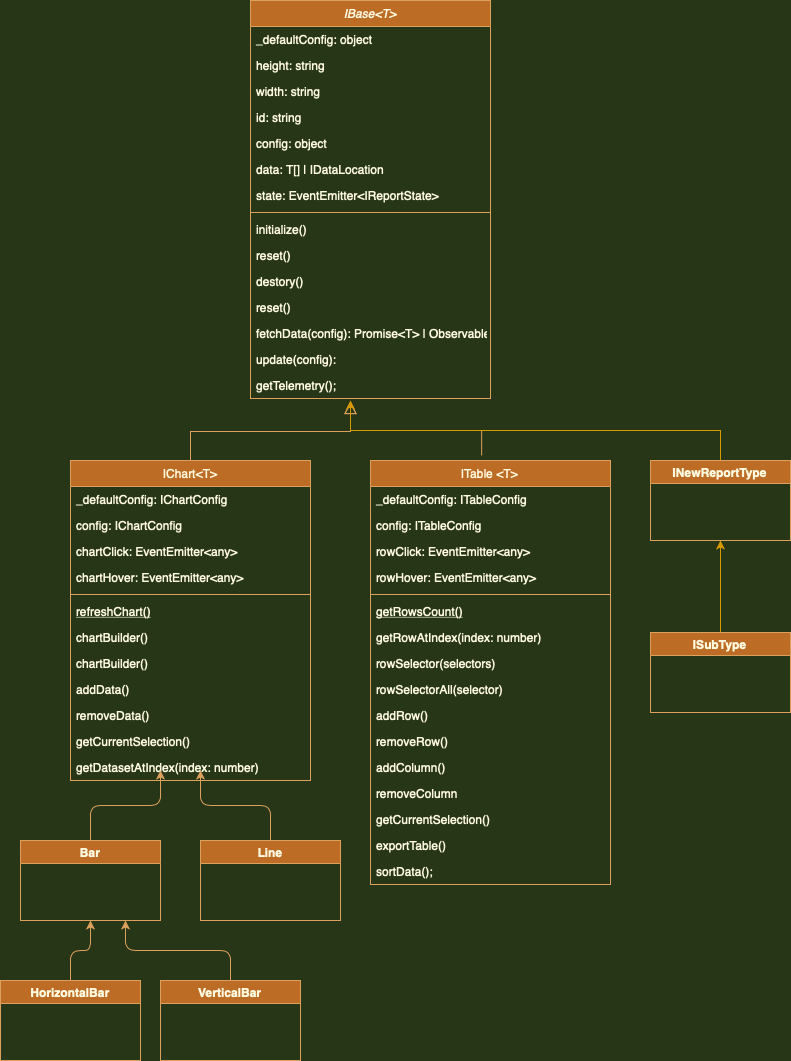

The diagram above was exported from draw.io. Its source (the exported page's mxGraphModel, read from the mxfile embedded in the PNG):
<mxGraphModel dx="1064" dy="678" grid="1" gridSize="10" guides="1" tooltips="1" connect="1" arrows="1" fold="1" page="1" pageScale="1" pageWidth="827" pageHeight="1169" background="#283618" math="0" shadow="0">
  <root>
    <mxCell id="WIyWlLk6GJQsqaUBKTNV-0" />
    <mxCell id="WIyWlLk6GJQsqaUBKTNV-1" parent="WIyWlLk6GJQsqaUBKTNV-0" />
    <mxCell id="zkfFHV4jXpPFQw0GAbJ--0" value="IBase&lt;T&gt;" style="swimlane;fontStyle=2;align=center;verticalAlign=top;childLayout=stackLayout;horizontal=1;startSize=26;horizontalStack=0;resizeParent=1;resizeLast=0;collapsible=1;marginBottom=0;rounded=0;shadow=0;strokeWidth=1;fillColor=#BC6C25;strokeColor=#DDA15E;fontColor=#FEFAE0;" parent="WIyWlLk6GJQsqaUBKTNV-1" vertex="1">
      <mxGeometry x="260" y="20" width="240" height="398" as="geometry">
        <mxRectangle x="230" y="140" width="160" height="26" as="alternateBounds" />
      </mxGeometry>
    </mxCell>
    <mxCell id="zkfFHV4jXpPFQw0GAbJ--1" value="_defaultConfig: object" style="text;align=left;verticalAlign=top;spacingLeft=4;spacingRight=4;overflow=hidden;rotatable=0;points=[[0,0.5],[1,0.5]];portConstraint=eastwest;fontColor=#FEFAE0;" parent="zkfFHV4jXpPFQw0GAbJ--0" vertex="1">
      <mxGeometry y="26" width="240" height="26" as="geometry" />
    </mxCell>
    <mxCell id="zkfFHV4jXpPFQw0GAbJ--2" value="height: string" style="text;align=left;verticalAlign=top;spacingLeft=4;spacingRight=4;overflow=hidden;rotatable=0;points=[[0,0.5],[1,0.5]];portConstraint=eastwest;rounded=0;shadow=0;html=0;fontColor=#FEFAE0;" parent="zkfFHV4jXpPFQw0GAbJ--0" vertex="1">
      <mxGeometry y="52" width="240" height="26" as="geometry" />
    </mxCell>
    <mxCell id="zkfFHV4jXpPFQw0GAbJ--3" value="width: string" style="text;align=left;verticalAlign=top;spacingLeft=4;spacingRight=4;overflow=hidden;rotatable=0;points=[[0,0.5],[1,0.5]];portConstraint=eastwest;rounded=0;shadow=0;html=0;fontColor=#FEFAE0;" parent="zkfFHV4jXpPFQw0GAbJ--0" vertex="1">
      <mxGeometry y="78" width="240" height="26" as="geometry" />
    </mxCell>
    <mxCell id="yLEGRs6ec2nWdUiY0ZK2-0" value="id: string" style="text;align=left;verticalAlign=top;spacingLeft=4;spacingRight=4;overflow=hidden;rotatable=0;points=[[0,0.5],[1,0.5]];portConstraint=eastwest;rounded=0;shadow=0;html=0;fontColor=#FEFAE0;" parent="zkfFHV4jXpPFQw0GAbJ--0" vertex="1">
      <mxGeometry y="104" width="240" height="26" as="geometry" />
    </mxCell>
    <mxCell id="yLEGRs6ec2nWdUiY0ZK2-1" value="config: object" style="text;align=left;verticalAlign=top;spacingLeft=4;spacingRight=4;overflow=hidden;rotatable=0;points=[[0,0.5],[1,0.5]];portConstraint=eastwest;rounded=0;shadow=0;html=0;fontColor=#FEFAE0;" parent="zkfFHV4jXpPFQw0GAbJ--0" vertex="1">
      <mxGeometry y="130" width="240" height="26" as="geometry" />
    </mxCell>
    <mxCell id="yLEGRs6ec2nWdUiY0ZK2-2" value="data: T[] | IDataLocation" style="text;align=left;verticalAlign=top;spacingLeft=4;spacingRight=4;overflow=hidden;rotatable=0;points=[[0,0.5],[1,0.5]];portConstraint=eastwest;rounded=0;shadow=0;html=0;fontColor=#FEFAE0;" parent="zkfFHV4jXpPFQw0GAbJ--0" vertex="1">
      <mxGeometry y="156" width="240" height="26" as="geometry" />
    </mxCell>
    <mxCell id="yLEGRs6ec2nWdUiY0ZK2-8" value="state: EventEmitter&lt;IReportState&gt;" style="text;align=left;verticalAlign=top;spacingLeft=4;spacingRight=4;overflow=hidden;rotatable=0;points=[[0,0.5],[1,0.5]];portConstraint=eastwest;rounded=0;shadow=0;html=0;fontColor=#FEFAE0;" parent="zkfFHV4jXpPFQw0GAbJ--0" vertex="1">
      <mxGeometry y="182" width="240" height="26" as="geometry" />
    </mxCell>
    <mxCell id="zkfFHV4jXpPFQw0GAbJ--4" value="" style="line;html=1;strokeWidth=1;align=left;verticalAlign=middle;spacingTop=-1;spacingLeft=3;spacingRight=3;rotatable=0;labelPosition=right;points=[];portConstraint=eastwest;labelBackgroundColor=#283618;fillColor=#BC6C25;strokeColor=#DDA15E;fontColor=#FEFAE0;" parent="zkfFHV4jXpPFQw0GAbJ--0" vertex="1">
      <mxGeometry y="208" width="240" height="8" as="geometry" />
    </mxCell>
    <mxCell id="zkfFHV4jXpPFQw0GAbJ--5" value="initialize()&#10;" style="text;align=left;verticalAlign=top;spacingLeft=4;spacingRight=4;overflow=hidden;rotatable=0;points=[[0,0.5],[1,0.5]];portConstraint=eastwest;fontColor=#FEFAE0;" parent="zkfFHV4jXpPFQw0GAbJ--0" vertex="1">
      <mxGeometry y="216" width="240" height="26" as="geometry" />
    </mxCell>
    <mxCell id="yLEGRs6ec2nWdUiY0ZK2-3" value="reset()" style="text;align=left;verticalAlign=top;spacingLeft=4;spacingRight=4;overflow=hidden;rotatable=0;points=[[0,0.5],[1,0.5]];portConstraint=eastwest;fontColor=#FEFAE0;" parent="zkfFHV4jXpPFQw0GAbJ--0" vertex="1">
      <mxGeometry y="242" width="240" height="26" as="geometry" />
    </mxCell>
    <mxCell id="yLEGRs6ec2nWdUiY0ZK2-4" value="destory()" style="text;align=left;verticalAlign=top;spacingLeft=4;spacingRight=4;overflow=hidden;rotatable=0;points=[[0,0.5],[1,0.5]];portConstraint=eastwest;fontColor=#FEFAE0;" parent="zkfFHV4jXpPFQw0GAbJ--0" vertex="1">
      <mxGeometry y="268" width="240" height="26" as="geometry" />
    </mxCell>
    <mxCell id="yLEGRs6ec2nWdUiY0ZK2-5" value="reset()" style="text;align=left;verticalAlign=top;spacingLeft=4;spacingRight=4;overflow=hidden;rotatable=0;points=[[0,0.5],[1,0.5]];portConstraint=eastwest;fontColor=#FEFAE0;" parent="zkfFHV4jXpPFQw0GAbJ--0" vertex="1">
      <mxGeometry y="294" width="240" height="26" as="geometry" />
    </mxCell>
    <mxCell id="yLEGRs6ec2nWdUiY0ZK2-6" value="fetchData(config): Promise&lt;T&gt; | Observable&lt;T&gt;" style="text;align=left;verticalAlign=top;spacingLeft=4;spacingRight=4;overflow=hidden;rotatable=0;points=[[0,0.5],[1,0.5]];portConstraint=eastwest;fontColor=#FEFAE0;" parent="zkfFHV4jXpPFQw0GAbJ--0" vertex="1">
      <mxGeometry y="320" width="240" height="26" as="geometry" />
    </mxCell>
    <mxCell id="yLEGRs6ec2nWdUiY0ZK2-7" value="update(config):" style="text;align=left;verticalAlign=top;spacingLeft=4;spacingRight=4;overflow=hidden;rotatable=0;points=[[0,0.5],[1,0.5]];portConstraint=eastwest;fontColor=#FEFAE0;" parent="zkfFHV4jXpPFQw0GAbJ--0" vertex="1">
      <mxGeometry y="346" width="240" height="26" as="geometry" />
    </mxCell>
    <mxCell id="yLEGRs6ec2nWdUiY0ZK2-16" value="getTelemetry();" style="text;align=left;verticalAlign=top;spacingLeft=4;spacingRight=4;overflow=hidden;rotatable=0;points=[[0,0.5],[1,0.5]];portConstraint=eastwest;fontColor=#FEFAE0;" parent="zkfFHV4jXpPFQw0GAbJ--0" vertex="1">
      <mxGeometry y="372" width="240" height="26" as="geometry" />
    </mxCell>
    <mxCell id="zkfFHV4jXpPFQw0GAbJ--6" value="IChart&lt;T&gt;" style="swimlane;fontStyle=0;align=center;verticalAlign=top;childLayout=stackLayout;horizontal=1;startSize=26;horizontalStack=0;resizeParent=1;resizeLast=0;collapsible=1;marginBottom=0;rounded=0;shadow=0;strokeWidth=1;fillColor=#BC6C25;strokeColor=#DDA15E;fontColor=#FEFAE0;" parent="WIyWlLk6GJQsqaUBKTNV-1" vertex="1">
      <mxGeometry x="80" y="480" width="240" height="320" as="geometry">
        <mxRectangle x="130" y="380" width="160" height="26" as="alternateBounds" />
      </mxGeometry>
    </mxCell>
    <mxCell id="zkfFHV4jXpPFQw0GAbJ--7" value="_defaultConfig: IChartConfig" style="text;align=left;verticalAlign=top;spacingLeft=4;spacingRight=4;overflow=hidden;rotatable=0;points=[[0,0.5],[1,0.5]];portConstraint=eastwest;fontColor=#FEFAE0;" parent="zkfFHV4jXpPFQw0GAbJ--6" vertex="1">
      <mxGeometry y="26" width="240" height="26" as="geometry" />
    </mxCell>
    <mxCell id="zkfFHV4jXpPFQw0GAbJ--8" value="config: IChartConfig" style="text;align=left;verticalAlign=top;spacingLeft=4;spacingRight=4;overflow=hidden;rotatable=0;points=[[0,0.5],[1,0.5]];portConstraint=eastwest;rounded=0;shadow=0;html=0;fontColor=#FEFAE0;" parent="zkfFHV4jXpPFQw0GAbJ--6" vertex="1">
      <mxGeometry y="52" width="240" height="26" as="geometry" />
    </mxCell>
    <mxCell id="yLEGRs6ec2nWdUiY0ZK2-13" value="chartClick: EventEmitter&lt;any&gt;" style="text;align=left;verticalAlign=top;spacingLeft=4;spacingRight=4;overflow=hidden;rotatable=0;points=[[0,0.5],[1,0.5]];portConstraint=eastwest;rounded=0;shadow=0;html=0;fontColor=#FEFAE0;" parent="zkfFHV4jXpPFQw0GAbJ--6" vertex="1">
      <mxGeometry y="78" width="240" height="26" as="geometry" />
    </mxCell>
    <mxCell id="yLEGRs6ec2nWdUiY0ZK2-15" value="chartHover: EventEmitter&lt;any&gt;" style="text;align=left;verticalAlign=top;spacingLeft=4;spacingRight=4;overflow=hidden;rotatable=0;points=[[0,0.5],[1,0.5]];portConstraint=eastwest;rounded=0;shadow=0;html=0;fontColor=#FEFAE0;" parent="zkfFHV4jXpPFQw0GAbJ--6" vertex="1">
      <mxGeometry y="104" width="240" height="26" as="geometry" />
    </mxCell>
    <mxCell id="zkfFHV4jXpPFQw0GAbJ--9" value="" style="line;html=1;strokeWidth=1;align=left;verticalAlign=middle;spacingTop=-1;spacingLeft=3;spacingRight=3;rotatable=0;labelPosition=right;points=[];portConstraint=eastwest;labelBackgroundColor=#283618;fillColor=#BC6C25;strokeColor=#DDA15E;fontColor=#FEFAE0;" parent="zkfFHV4jXpPFQw0GAbJ--6" vertex="1">
      <mxGeometry y="130" width="240" height="8" as="geometry" />
    </mxCell>
    <mxCell id="zkfFHV4jXpPFQw0GAbJ--10" value="refreshChart()" style="text;align=left;verticalAlign=top;spacingLeft=4;spacingRight=4;overflow=hidden;rotatable=0;points=[[0,0.5],[1,0.5]];portConstraint=eastwest;fontStyle=4;fontColor=#FEFAE0;" parent="zkfFHV4jXpPFQw0GAbJ--6" vertex="1">
      <mxGeometry y="138" width="240" height="26" as="geometry" />
    </mxCell>
    <mxCell id="zkfFHV4jXpPFQw0GAbJ--11" value="chartBuilder()" style="text;align=left;verticalAlign=top;spacingLeft=4;spacingRight=4;overflow=hidden;rotatable=0;points=[[0,0.5],[1,0.5]];portConstraint=eastwest;fontColor=#FEFAE0;" parent="zkfFHV4jXpPFQw0GAbJ--6" vertex="1">
      <mxGeometry y="164" width="240" height="26" as="geometry" />
    </mxCell>
    <mxCell id="yLEGRs6ec2nWdUiY0ZK2-9" value="chartBuilder()" style="text;align=left;verticalAlign=top;spacingLeft=4;spacingRight=4;overflow=hidden;rotatable=0;points=[[0,0.5],[1,0.5]];portConstraint=eastwest;fontColor=#FEFAE0;" parent="zkfFHV4jXpPFQw0GAbJ--6" vertex="1">
      <mxGeometry y="190" width="240" height="26" as="geometry" />
    </mxCell>
    <mxCell id="yLEGRs6ec2nWdUiY0ZK2-10" value="addData()" style="text;align=left;verticalAlign=top;spacingLeft=4;spacingRight=4;overflow=hidden;rotatable=0;points=[[0,0.5],[1,0.5]];portConstraint=eastwest;fontColor=#FEFAE0;" parent="zkfFHV4jXpPFQw0GAbJ--6" vertex="1">
      <mxGeometry y="216" width="240" height="26" as="geometry" />
    </mxCell>
    <mxCell id="yLEGRs6ec2nWdUiY0ZK2-11" value="removeData()" style="text;align=left;verticalAlign=top;spacingLeft=4;spacingRight=4;overflow=hidden;rotatable=0;points=[[0,0.5],[1,0.5]];portConstraint=eastwest;fontColor=#FEFAE0;" parent="zkfFHV4jXpPFQw0GAbJ--6" vertex="1">
      <mxGeometry y="242" width="240" height="26" as="geometry" />
    </mxCell>
    <mxCell id="yLEGRs6ec2nWdUiY0ZK2-12" value="getCurrentSelection()" style="text;align=left;verticalAlign=top;spacingLeft=4;spacingRight=4;overflow=hidden;rotatable=0;points=[[0,0.5],[1,0.5]];portConstraint=eastwest;fontColor=#FEFAE0;" parent="zkfFHV4jXpPFQw0GAbJ--6" vertex="1">
      <mxGeometry y="268" width="240" height="26" as="geometry" />
    </mxCell>
    <mxCell id="LhQPJ7rn9heY21_RBFPi-0" value="getDatasetAtIndex(index: number)" style="text;align=left;verticalAlign=top;spacingLeft=4;spacingRight=4;overflow=hidden;rotatable=0;points=[[0,0.5],[1,0.5]];portConstraint=eastwest;fontColor=#FEFAE0;" vertex="1" parent="zkfFHV4jXpPFQw0GAbJ--6">
      <mxGeometry y="294" width="240" height="26" as="geometry" />
    </mxCell>
    <mxCell id="zkfFHV4jXpPFQw0GAbJ--12" value="" style="endArrow=block;endSize=10;endFill=0;shadow=0;strokeWidth=1;rounded=0;edgeStyle=elbowEdgeStyle;elbow=vertical;labelBackgroundColor=#283618;strokeColor=#DDA15E;fontColor=#FEFAE0;" parent="WIyWlLk6GJQsqaUBKTNV-1" source="zkfFHV4jXpPFQw0GAbJ--6" edge="1">
      <mxGeometry width="160" relative="1" as="geometry">
        <mxPoint x="200" y="300" as="sourcePoint" />
        <mxPoint x="360" y="421" as="targetPoint" />
      </mxGeometry>
    </mxCell>
    <mxCell id="zkfFHV4jXpPFQw0GAbJ--16" value="" style="endArrow=block;endSize=10;endFill=0;shadow=0;strokeWidth=1;rounded=0;edgeStyle=elbowEdgeStyle;elbow=vertical;labelBackgroundColor=#283618;strokeColor=#DDA15E;fontColor=#FEFAE0;exitX=0.463;exitY=-0.012;exitDx=0;exitDy=0;exitPerimeter=0;" parent="WIyWlLk6GJQsqaUBKTNV-1" source="yLEGRs6ec2nWdUiY0ZK2-17" edge="1">
      <mxGeometry width="160" relative="1" as="geometry">
        <mxPoint x="560" y="447" as="sourcePoint" />
        <mxPoint x="360" y="421" as="targetPoint" />
        <Array as="points">
          <mxPoint x="390" y="450" />
          <mxPoint x="400" y="440" />
          <mxPoint x="420" y="450" />
        </Array>
      </mxGeometry>
    </mxCell>
    <mxCell id="yLEGRs6ec2nWdUiY0ZK2-17" value="ITable &lt;T&gt;" style="swimlane;fontStyle=0;align=center;verticalAlign=top;childLayout=stackLayout;horizontal=1;startSize=26;horizontalStack=0;resizeParent=1;resizeLast=0;collapsible=1;marginBottom=0;rounded=0;shadow=0;strokeWidth=1;fillColor=#BC6C25;strokeColor=#DDA15E;fontColor=#FEFAE0;" parent="WIyWlLk6GJQsqaUBKTNV-1" vertex="1">
      <mxGeometry x="380" y="480" width="240" height="424" as="geometry">
        <mxRectangle x="130" y="380" width="160" height="26" as="alternateBounds" />
      </mxGeometry>
    </mxCell>
    <mxCell id="yLEGRs6ec2nWdUiY0ZK2-18" value="_defaultConfig: ITableConfig" style="text;align=left;verticalAlign=top;spacingLeft=4;spacingRight=4;overflow=hidden;rotatable=0;points=[[0,0.5],[1,0.5]];portConstraint=eastwest;fontColor=#FEFAE0;" parent="yLEGRs6ec2nWdUiY0ZK2-17" vertex="1">
      <mxGeometry y="26" width="240" height="26" as="geometry" />
    </mxCell>
    <mxCell id="yLEGRs6ec2nWdUiY0ZK2-19" value="config: ITableConfig" style="text;align=left;verticalAlign=top;spacingLeft=4;spacingRight=4;overflow=hidden;rotatable=0;points=[[0,0.5],[1,0.5]];portConstraint=eastwest;rounded=0;shadow=0;html=0;fontColor=#FEFAE0;" parent="yLEGRs6ec2nWdUiY0ZK2-17" vertex="1">
      <mxGeometry y="52" width="240" height="26" as="geometry" />
    </mxCell>
    <mxCell id="yLEGRs6ec2nWdUiY0ZK2-20" value="rowClick: EventEmitter&lt;any&gt;" style="text;align=left;verticalAlign=top;spacingLeft=4;spacingRight=4;overflow=hidden;rotatable=0;points=[[0,0.5],[1,0.5]];portConstraint=eastwest;rounded=0;shadow=0;html=0;fontColor=#FEFAE0;" parent="yLEGRs6ec2nWdUiY0ZK2-17" vertex="1">
      <mxGeometry y="78" width="240" height="26" as="geometry" />
    </mxCell>
    <mxCell id="yLEGRs6ec2nWdUiY0ZK2-21" value="rowHover: EventEmitter&lt;any&gt;" style="text;align=left;verticalAlign=top;spacingLeft=4;spacingRight=4;overflow=hidden;rotatable=0;points=[[0,0.5],[1,0.5]];portConstraint=eastwest;rounded=0;shadow=0;html=0;fontColor=#FEFAE0;" parent="yLEGRs6ec2nWdUiY0ZK2-17" vertex="1">
      <mxGeometry y="104" width="240" height="26" as="geometry" />
    </mxCell>
    <mxCell id="yLEGRs6ec2nWdUiY0ZK2-22" value="" style="line;html=1;strokeWidth=1;align=left;verticalAlign=middle;spacingTop=-1;spacingLeft=3;spacingRight=3;rotatable=0;labelPosition=right;points=[];portConstraint=eastwest;labelBackgroundColor=#283618;fillColor=#BC6C25;strokeColor=#DDA15E;fontColor=#FEFAE0;" parent="yLEGRs6ec2nWdUiY0ZK2-17" vertex="1">
      <mxGeometry y="130" width="240" height="8" as="geometry" />
    </mxCell>
    <mxCell id="yLEGRs6ec2nWdUiY0ZK2-23" value="getRowsCount()" style="text;align=left;verticalAlign=top;spacingLeft=4;spacingRight=4;overflow=hidden;rotatable=0;points=[[0,0.5],[1,0.5]];portConstraint=eastwest;fontStyle=4;fontColor=#FEFAE0;" parent="yLEGRs6ec2nWdUiY0ZK2-17" vertex="1">
      <mxGeometry y="138" width="240" height="26" as="geometry" />
    </mxCell>
    <mxCell id="yLEGRs6ec2nWdUiY0ZK2-24" value="getRowAtIndex(index: number)" style="text;align=left;verticalAlign=top;spacingLeft=4;spacingRight=4;overflow=hidden;rotatable=0;points=[[0,0.5],[1,0.5]];portConstraint=eastwest;fontColor=#FEFAE0;" parent="yLEGRs6ec2nWdUiY0ZK2-17" vertex="1">
      <mxGeometry y="164" width="240" height="26" as="geometry" />
    </mxCell>
    <mxCell id="yLEGRs6ec2nWdUiY0ZK2-25" value="rowSelector(selectors)" style="text;align=left;verticalAlign=top;spacingLeft=4;spacingRight=4;overflow=hidden;rotatable=0;points=[[0,0.5],[1,0.5]];portConstraint=eastwest;fontColor=#FEFAE0;" parent="yLEGRs6ec2nWdUiY0ZK2-17" vertex="1">
      <mxGeometry y="190" width="240" height="26" as="geometry" />
    </mxCell>
    <mxCell id="yLEGRs6ec2nWdUiY0ZK2-26" value="rowSelectorAll(selector)" style="text;align=left;verticalAlign=top;spacingLeft=4;spacingRight=4;overflow=hidden;rotatable=0;points=[[0,0.5],[1,0.5]];portConstraint=eastwest;fontColor=#FEFAE0;" parent="yLEGRs6ec2nWdUiY0ZK2-17" vertex="1">
      <mxGeometry y="216" width="240" height="26" as="geometry" />
    </mxCell>
    <mxCell id="yLEGRs6ec2nWdUiY0ZK2-27" value="addRow()" style="text;align=left;verticalAlign=top;spacingLeft=4;spacingRight=4;overflow=hidden;rotatable=0;points=[[0,0.5],[1,0.5]];portConstraint=eastwest;fontColor=#FEFAE0;" parent="yLEGRs6ec2nWdUiY0ZK2-17" vertex="1">
      <mxGeometry y="242" width="240" height="26" as="geometry" />
    </mxCell>
    <mxCell id="yLEGRs6ec2nWdUiY0ZK2-29" value="removeRow()" style="text;align=left;verticalAlign=top;spacingLeft=4;spacingRight=4;overflow=hidden;rotatable=0;points=[[0,0.5],[1,0.5]];portConstraint=eastwest;fontColor=#FEFAE0;" parent="yLEGRs6ec2nWdUiY0ZK2-17" vertex="1">
      <mxGeometry y="268" width="240" height="26" as="geometry" />
    </mxCell>
    <mxCell id="yLEGRs6ec2nWdUiY0ZK2-31" value="addColumn()" style="text;align=left;verticalAlign=top;spacingLeft=4;spacingRight=4;overflow=hidden;rotatable=0;points=[[0,0.5],[1,0.5]];portConstraint=eastwest;fontColor=#FEFAE0;" parent="yLEGRs6ec2nWdUiY0ZK2-17" vertex="1">
      <mxGeometry y="294" width="240" height="26" as="geometry" />
    </mxCell>
    <mxCell id="yLEGRs6ec2nWdUiY0ZK2-30" value="removeColumn" style="text;align=left;verticalAlign=top;spacingLeft=4;spacingRight=4;overflow=hidden;rotatable=0;points=[[0,0.5],[1,0.5]];portConstraint=eastwest;fontColor=#FEFAE0;" parent="yLEGRs6ec2nWdUiY0ZK2-17" vertex="1">
      <mxGeometry y="320" width="240" height="26" as="geometry" />
    </mxCell>
    <mxCell id="yLEGRs6ec2nWdUiY0ZK2-28" value="getCurrentSelection()" style="text;align=left;verticalAlign=top;spacingLeft=4;spacingRight=4;overflow=hidden;rotatable=0;points=[[0,0.5],[1,0.5]];portConstraint=eastwest;fontColor=#FEFAE0;" parent="yLEGRs6ec2nWdUiY0ZK2-17" vertex="1">
      <mxGeometry y="346" width="240" height="26" as="geometry" />
    </mxCell>
    <mxCell id="yLEGRs6ec2nWdUiY0ZK2-32" value="exportTable()" style="text;align=left;verticalAlign=top;spacingLeft=4;spacingRight=4;overflow=hidden;rotatable=0;points=[[0,0.5],[1,0.5]];portConstraint=eastwest;fontColor=#FEFAE0;" parent="yLEGRs6ec2nWdUiY0ZK2-17" vertex="1">
      <mxGeometry y="372" width="240" height="26" as="geometry" />
    </mxCell>
    <mxCell id="yLEGRs6ec2nWdUiY0ZK2-33" value="sortData();" style="text;align=left;verticalAlign=top;spacingLeft=4;spacingRight=4;overflow=hidden;rotatable=0;points=[[0,0.5],[1,0.5]];portConstraint=eastwest;fontColor=#FEFAE0;" parent="yLEGRs6ec2nWdUiY0ZK2-17" vertex="1">
      <mxGeometry y="398" width="240" height="26" as="geometry" />
    </mxCell>
    <mxCell id="yLEGRs6ec2nWdUiY0ZK2-56" style="edgeStyle=orthogonalEdgeStyle;curved=0;rounded=1;sketch=0;orthogonalLoop=1;jettySize=auto;html=1;strokeColor=#DDA15E;fillColor=#BC6C25;fontColor=#FEFAE0;" parent="WIyWlLk6GJQsqaUBKTNV-1" source="yLEGRs6ec2nWdUiY0ZK2-54" edge="1">
      <mxGeometry relative="1" as="geometry">
        <mxPoint x="170" y="789.9999999999998" as="targetPoint" />
      </mxGeometry>
    </mxCell>
    <mxCell id="yLEGRs6ec2nWdUiY0ZK2-54" value="Bar" style="swimlane;rounded=0;sketch=0;strokeColor=#DDA15E;fillColor=#BC6C25;fontColor=#FEFAE0;startSize=23;" parent="WIyWlLk6GJQsqaUBKTNV-1" vertex="1">
      <mxGeometry x="30" y="860" width="140" height="80" as="geometry" />
    </mxCell>
    <mxCell id="yLEGRs6ec2nWdUiY0ZK2-57" style="edgeStyle=orthogonalEdgeStyle;curved=0;rounded=1;sketch=0;orthogonalLoop=1;jettySize=auto;html=1;strokeColor=#DDA15E;fillColor=#BC6C25;fontColor=#FEFAE0;" parent="WIyWlLk6GJQsqaUBKTNV-1" source="yLEGRs6ec2nWdUiY0ZK2-55" edge="1">
      <mxGeometry relative="1" as="geometry">
        <mxPoint x="210" y="789.9999999999998" as="targetPoint" />
      </mxGeometry>
    </mxCell>
    <mxCell id="yLEGRs6ec2nWdUiY0ZK2-55" value="Line" style="swimlane;rounded=0;sketch=0;strokeColor=#DDA15E;fillColor=#BC6C25;fontColor=#FEFAE0;startSize=23;" parent="WIyWlLk6GJQsqaUBKTNV-1" vertex="1">
      <mxGeometry x="210" y="860" width="140" height="80" as="geometry" />
    </mxCell>
    <mxCell id="yLEGRs6ec2nWdUiY0ZK2-60" style="edgeStyle=orthogonalEdgeStyle;curved=0;rounded=1;sketch=0;orthogonalLoop=1;jettySize=auto;html=1;entryX=0.5;entryY=1;entryDx=0;entryDy=0;strokeColor=#DDA15E;fillColor=#BC6C25;fontColor=#FEFAE0;" parent="WIyWlLk6GJQsqaUBKTNV-1" source="yLEGRs6ec2nWdUiY0ZK2-58" target="yLEGRs6ec2nWdUiY0ZK2-54" edge="1">
      <mxGeometry relative="1" as="geometry" />
    </mxCell>
    <mxCell id="yLEGRs6ec2nWdUiY0ZK2-58" value="HorizontalBar" style="swimlane;rounded=0;sketch=0;strokeColor=#DDA15E;fillColor=#BC6C25;fontColor=#FEFAE0;startSize=23;" parent="WIyWlLk6GJQsqaUBKTNV-1" vertex="1">
      <mxGeometry x="10" y="1000" width="140" height="80" as="geometry" />
    </mxCell>
    <mxCell id="yLEGRs6ec2nWdUiY0ZK2-61" style="edgeStyle=orthogonalEdgeStyle;curved=0;rounded=1;sketch=0;orthogonalLoop=1;jettySize=auto;html=1;entryX=0.75;entryY=1;entryDx=0;entryDy=0;strokeColor=#DDA15E;fillColor=#BC6C25;fontColor=#FEFAE0;" parent="WIyWlLk6GJQsqaUBKTNV-1" source="yLEGRs6ec2nWdUiY0ZK2-59" target="yLEGRs6ec2nWdUiY0ZK2-54" edge="1">
      <mxGeometry relative="1" as="geometry" />
    </mxCell>
    <mxCell id="yLEGRs6ec2nWdUiY0ZK2-59" value="VerticalBar" style="swimlane;rounded=0;sketch=0;strokeColor=#DDA15E;fillColor=#BC6C25;fontColor=#FEFAE0;startSize=23;" parent="WIyWlLk6GJQsqaUBKTNV-1" vertex="1">
      <mxGeometry x="170" y="1000" width="140" height="80" as="geometry" />
    </mxCell>
    <mxCell id="LhQPJ7rn9heY21_RBFPi-4" style="edgeStyle=orthogonalEdgeStyle;rounded=0;orthogonalLoop=1;jettySize=auto;html=1;fillColor=#ffe6cc;strokeColor=#d79b00;" edge="1" parent="WIyWlLk6GJQsqaUBKTNV-1" source="LhQPJ7rn9heY21_RBFPi-1">
      <mxGeometry relative="1" as="geometry">
        <mxPoint x="360" y="420" as="targetPoint" />
        <Array as="points">
          <mxPoint x="730" y="450" />
          <mxPoint x="360" y="450" />
        </Array>
      </mxGeometry>
    </mxCell>
    <mxCell id="LhQPJ7rn9heY21_RBFPi-1" value="INewReportType" style="swimlane;rounded=0;sketch=0;strokeColor=#DDA15E;fillColor=#BC6C25;fontColor=#FEFAE0;startSize=23;" vertex="1" parent="WIyWlLk6GJQsqaUBKTNV-1">
      <mxGeometry x="660" y="480" width="140" height="80" as="geometry" />
    </mxCell>
    <mxCell id="LhQPJ7rn9heY21_RBFPi-3" style="edgeStyle=orthogonalEdgeStyle;rounded=0;orthogonalLoop=1;jettySize=auto;html=1;entryX=0.5;entryY=1;entryDx=0;entryDy=0;fillColor=#ffe6cc;strokeColor=#d79b00;" edge="1" parent="WIyWlLk6GJQsqaUBKTNV-1" source="LhQPJ7rn9heY21_RBFPi-2" target="LhQPJ7rn9heY21_RBFPi-1">
      <mxGeometry relative="1" as="geometry" />
    </mxCell>
    <mxCell id="LhQPJ7rn9heY21_RBFPi-2" value="ISubType" style="swimlane;rounded=0;sketch=0;strokeColor=#DDA15E;fillColor=#BC6C25;fontColor=#FEFAE0;startSize=23;" vertex="1" parent="WIyWlLk6GJQsqaUBKTNV-1">
      <mxGeometry x="660" y="652" width="140" height="80" as="geometry" />
    </mxCell>
  </root>
</mxGraphModel>